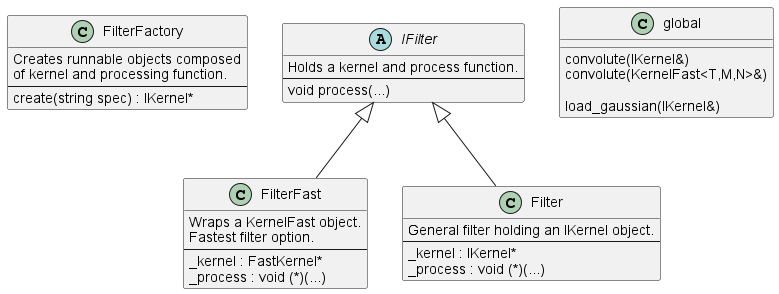

The diagram above was rendered by PlantUML. Its source (embedded in the PNG):
@startuml

class FilterFactory {
    Creates runnable objects composed
    of kernel and processing function.
    ---
    create(string spec) : IKernel*
}

abstract IFilter {
    Holds a kernel and process function.
    ---
    void process(...)
}

class FilterFast {
    Wraps a KernelFast object.
    Fastest filter option.
    ---
    {field} _kernel : FastKernel*
    {field} _process : void (*)(...)
}

class Filter {
    General filter holding an IKernel object.
    ---
    {field} _kernel : IKernel*
    {field} _process : void (*)(...)
}


IFilter <|-- FilterFast
IFilter <|-- Filter


class global {
    convolute(IKernel&)
    convolute(KernelFast<T,M,N>&)

    load_gaussian(IKernel&)
}



@enduml